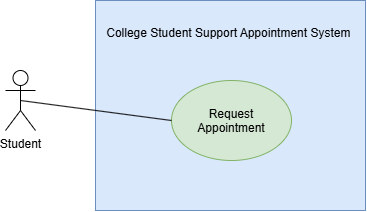

The diagram above was exported from draw.io. Its source (the exported page's mxGraphModel, read from the mxfile embedded in the PNG):
<mxGraphModel dx="728" dy="508" grid="1" gridSize="10" guides="1" tooltips="1" connect="1" arrows="1" fold="1" page="1" pageScale="1" pageWidth="850" pageHeight="1100" math="0" shadow="0">
  <root>
    <mxCell id="0" />
    <mxCell id="1" parent="0" />
    <mxCell id="W1TQ7IFQX6imQcZydUyV-1" parent="1" style="rounded=0;whiteSpace=wrap;html=1;fillColor=#dae8fc;strokeColor=#6c8ebf;" value="&lt;br&gt;College Student Suppo&lt;span style=&quot;background-color: transparent; color: light-dark(#000000, var(--ge-light-color, #ffffff));&quot;&gt;rt Appointment System&amp;nbsp;&lt;/span&gt;&lt;div&gt;&lt;br&gt;&lt;/div&gt;&lt;div&gt;&lt;br&gt;&lt;/div&gt;&lt;div&gt;&lt;br&gt;&lt;/div&gt;&lt;div&gt;&lt;br&gt;&lt;/div&gt;&lt;div&gt;&lt;br&gt;&lt;/div&gt;&lt;div&gt;&lt;br&gt;&lt;/div&gt;&lt;div&gt;&lt;br&gt;&lt;/div&gt;&lt;div&gt;&lt;br&gt;&lt;/div&gt;&lt;div&gt;&lt;br&gt;&lt;/div&gt;&lt;div&gt;&lt;br&gt;&lt;div&gt;&lt;br&gt;&lt;/div&gt;&lt;/div&gt;" vertex="1">
      <mxGeometry height="210" width="270" x="200" y="110" as="geometry" />
    </mxCell>
    <mxCell id="W1TQ7IFQX6imQcZydUyV-2" parent="1" style="ellipse;whiteSpace=wrap;html=1;shapeInside=1;fillColor=#d5e8d4;strokeColor=#82b366;" value="Request Appointment" vertex="1">
      <mxGeometry height="80" width="120" x="276" y="190" as="geometry" />
    </mxCell>
    <mxCell id="W1TQ7IFQX6imQcZydUyV-3" parent="1" style="shape=umlActor;verticalLabelPosition=bottom;verticalAlign=top;html=1;outlineConnect=0;labelPerimeter=1;" value="Student" vertex="1">
      <mxGeometry height="60" width="30" x="110" y="180" as="geometry" />
    </mxCell>
    <mxCell id="W1TQ7IFQX6imQcZydUyV-4" edge="1" parent="1" source="W1TQ7IFQX6imQcZydUyV-3" style="endArrow=none;html=1;rounded=0;defaultLabelBackgroundColor=page;entryX=0;entryY=0.5;entryDx=0;entryDy=0;exitX=0.5;exitY=0.5;exitDx=0;exitDy=0;exitPerimeter=0;" target="W1TQ7IFQX6imQcZydUyV-2" value="">
      <mxGeometry height="50" relative="1" width="50" as="geometry">
        <mxPoint x="340" y="290" as="sourcePoint" />
        <mxPoint x="390" y="240" as="targetPoint" />
      </mxGeometry>
    </mxCell>
  </root>
</mxGraphModel>